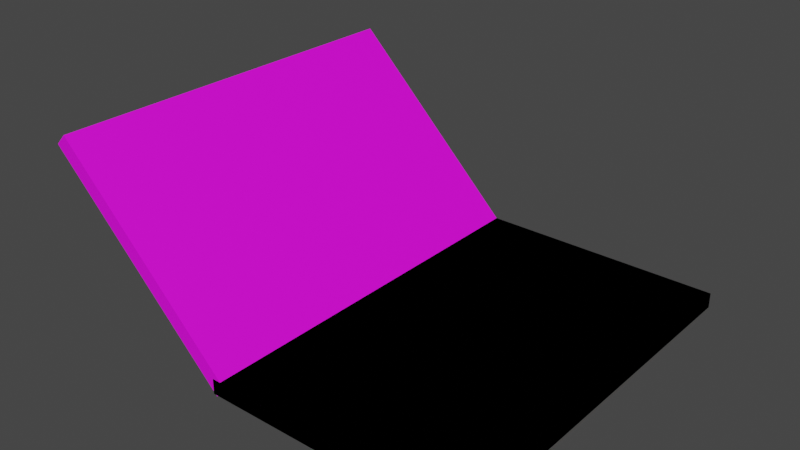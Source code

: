 # Source: cartaIdentificacion.blend  (saved by Blender 3.4.6; exported with 4.5.12 LTS)
import bpy
from mathutils import Matrix  # noqa: F401  (used for matrix-valued properties, if any)

bpy.ops.wm.read_factory_settings(use_empty=True)
scene = bpy.context.scene
scene.name = 'Scene'

# ---- collections
col_collection = bpy.data.collections.new('Collection'); scene.collection.children.link(col_collection)

# ---- images (referenced by path relative to the original .blend; pixels are not part of the script)
import os
ASSET_DIR = os.environ.get("B2B_ASSET_DIR", "")  # directory of the original .blend (textures are referenced by path, not embedded)
HERE = os.path.dirname(os.path.abspath(__file__))  # packed textures are extracted next to this script under _unpacked/

def load_image(name, relpath, width, height, colorspace="sRGB"):
    """Load a texture the original file referenced (path relative to the .blend, or extracted next to this script)."""
    p = next((c for c in (os.path.join(HERE, relpath), os.path.join(ASSET_DIR, relpath)) if relpath and os.path.exists(c)), "")
    if p:
        img = bpy.data.images.load(p, check_existing=True)
        img.name = name
    else:  # same state as the original file: an image datablock whose file is absent (Cycles renders it pink)
        img = bpy.data.images.new(name, width, height)
        img.source = "FILE"
        img.filepath = "//" + (relpath or name)
    img.colorspace_settings.name = colorspace
    return img
img_textura_jpg = load_image('Textura.jpg', 'Textura.jpg', 1024, 1024, 'sRGB')
img_carta2_jpg = load_image('Carta2.jpg', 'Carta2.jpg', 1024, 1024, 'sRGB')
img_carta1_jpg = load_image('Carta1.jpg', 'Carta1.jpg', 1024, 1024, 'sRGB')
img_portada_jpg = load_image('Portada.jpg', 'Portada.jpg', 1024, 1024, 'sRGB')

# ---- materials (node trees are filled in below, after node groups)
mat_material = bpy.data.materials.new('Material')
mat_material.alpha_threshold = 0.0
mat_material.use_transparent_shadow = False
mat_material.roughness = 0.5
mat_material.line_color = (0.0, 0.0, 0.0, 1.0)
mat_textura = bpy.data.materials.new('Textura')
mat_textura.alpha_threshold = 0.0
mat_textura.use_transparent_shadow = False
mat_textura.roughness = 0.5
mat_textura.line_color = (0.0, 0.0, 0.0, 1.0)
mat_cara2 = bpy.data.materials.new('Cara2')
mat_cara2.use_transparent_shadow = False
mat_cara1 = bpy.data.materials.new('Cara1')
mat_cara1.use_transparent_shadow = False
mat_portada = bpy.data.materials.new('Portada')
mat_portada.use_transparent_shadow = False

# ---- material node trees
mat_material.use_nodes = True; mat_material.node_tree.nodes.clear()
_N = mat_material.node_tree.nodes; _L = mat_material.node_tree.links
n0 = _N.new('ShaderNodeOutputMaterial'); n0.name = 'Material Output'; n0.location = (300, 300)
n1 = _N.new('ShaderNodeBsdfPrincipled'); n1.name = 'Principled BSDF'; n1.location = (10, 300)
n1.distribution = 'GGX'
n1.subsurface_method = 'RANDOM_WALK_SKIN'
n1.inputs[3].default_value = 1.45
n1.inputs[27].default_value = (0.0, 0.0, 0.0, 1.0)
n1.inputs[28].default_value = 1.0
_L.new(n1.outputs[0], n0.inputs[0])
n0.is_active_output = True
mat_textura.use_nodes = True; mat_textura.node_tree.nodes.clear()
_N = mat_textura.node_tree.nodes; _L = mat_textura.node_tree.links
n0 = _N.new('ShaderNodeOutputMaterial'); n0.name = 'Material Output'; n0.location = (300, 300)
n1 = _N.new('ShaderNodeBsdfPrincipled'); n1.name = 'Principled BSDF'; n1.location = (10, 300)
n1.distribution = 'GGX'
n1.subsurface_method = 'RANDOM_WALK_SKIN'
n1.inputs[3].default_value = 1.45
n1.inputs[27].default_value = (0.0, 0.0, 0.0, 1.0)
n1.inputs[28].default_value = 1.0
n2 = _N.new('ShaderNodeTexImage'); n2.name = 'Imagen'; n2.location = (-280, 275)
n2.image = img_textura_jpg
_L.new(n1.outputs[0], n0.inputs[0])
_L.new(n2.outputs[0], n1.inputs[0])
n0.is_active_output = True
mat_cara2.use_nodes = True; mat_cara2.node_tree.nodes.clear()
_N = mat_cara2.node_tree.nodes; _L = mat_cara2.node_tree.links
n0 = _N.new('ShaderNodeBsdfPrincipled'); n0.name = 'BSDF Principista'; n0.location = (10, 300)
n0.distribution = 'GGX'
n0.subsurface_method = 'RANDOM_WALK_SKIN'
n0.inputs[3].default_value = 1.45
n0.inputs[27].default_value = (0.0, 0.0, 0.0, 1.0)
n0.inputs[28].default_value = 1.0
n1 = _N.new('ShaderNodeOutputMaterial'); n1.name = 'Material'; n1.location = (300, 300)
n2 = _N.new('ShaderNodeTexImage'); n2.name = 'Imagen'; n2.location = (-280, 275)
n2.image = img_carta2_jpg
_L.new(n0.outputs[0], n1.inputs[0])
_L.new(n2.outputs[0], n0.inputs[0])
n1.is_active_output = True
mat_cara1.use_nodes = True; mat_cara1.node_tree.nodes.clear()
_N = mat_cara1.node_tree.nodes; _L = mat_cara1.node_tree.links
n0 = _N.new('ShaderNodeBsdfPrincipled'); n0.name = 'BSDF Principista'; n0.location = (10, 300)
n0.distribution = 'GGX'
n0.subsurface_method = 'RANDOM_WALK_SKIN'
n0.inputs[3].default_value = 1.45
n0.inputs[27].default_value = (0.0, 0.0, 0.0, 1.0)
n0.inputs[28].default_value = 1.0
n1 = _N.new('ShaderNodeOutputMaterial'); n1.name = 'Material'; n1.location = (300, 300)
n2 = _N.new('ShaderNodeTexImage'); n2.name = 'Imagen'; n2.location = (-280, 275)
n2.image = img_carta1_jpg
_L.new(n0.outputs[0], n1.inputs[0])
_L.new(n2.outputs[0], n0.inputs[0])
n1.is_active_output = True
mat_portada.use_nodes = True; mat_portada.node_tree.nodes.clear()
_N = mat_portada.node_tree.nodes; _L = mat_portada.node_tree.links
n0 = _N.new('ShaderNodeBsdfPrincipled'); n0.name = 'BSDF Principista'; n0.location = (10, 300)
n0.distribution = 'GGX'
n0.subsurface_method = 'RANDOM_WALK_SKIN'
n0.inputs[3].default_value = 1.45
n0.inputs[27].default_value = (0.0, 0.0, 0.0, 1.0)
n0.inputs[28].default_value = 1.0
n1 = _N.new('ShaderNodeOutputMaterial'); n1.name = 'Material'; n1.location = (300, 300)
n2 = _N.new('ShaderNodeTexImage'); n2.name = 'Imagen'; n2.location = (-280, 275)
n2.image = img_portada_jpg
_L.new(n0.outputs[0], n1.inputs[0])
_L.new(n2.outputs[0], n0.inputs[0])
n1.is_active_output = True

# ---- world
world_world = bpy.data.worlds.new('World'); scene.world = world_world
world_world.use_nodes = True; world_world.node_tree.nodes.clear()
_N = world_world.node_tree.nodes; _L = world_world.node_tree.links
n0 = _N.new('ShaderNodeOutputWorld'); n0.name = 'World Output'; n0.location = (300, 300)
n1 = _N.new('ShaderNodeBackground'); n1.name = 'Background'; n1.location = (10, 300)
n1.inputs[0].default_value = (0.05088, 0.05088, 0.05088, 1.0)
_L.new(n1.outputs[0], n0.inputs[0])
n0.is_active_output = True
world_world.color = (0.05088, 0.05088, 0.05088)
world_world.use_sun_shadow = False
world_world.sun_shadow_jitter_overblur = 0.0

# ---- meshes
me_cube = bpy.data.meshes.new('Cube')
me_cube.from_pydata([(1.0, 1.0, 1.0), (1.0, 1.0, -1.0), (1.0, -1.0, 1.0), (1.0, -1.0, -1.0), (-1.0, 1.0, 1.0), (-1.0, 1.0, -1.0), (-1.0, -1.0, 1.0), (-1.0, -1.0, -1.0)], [], [(0, 4, 6, 2), (3, 2, 6, 7), (7, 6, 4, 5), (5, 1, 3, 7), (1, 0, 2, 3), (5, 4, 0, 1)])
_uv = me_cube.uv_layers.new(name='UVMap')
_uv.uv.foreach_set('vector', [0.625, 0.5, 0.875, 0.5, 0.875, 0.75, 0.625, 0.75, 0.375, 0.75, 0.625, 0.75, 0.625, 1.0, 0.375, 1.0, 0.375, 0.0, 0.625, 0.0, 0.625, 0.25, 0.375, 0.25, 0.125, 0.5, 0.375, 0.5, 0.375, 0.75, 0.125, 0.75, 0.375, 0.5, 0.625, 0.5, 0.625, 0.75, 0.375, 0.75, 0.375, 0.25, 0.625, 0.25, 0.625, 0.5, 0.375, 0.5])
me_cube.materials.append(mat_material)
me_cube.use_mirror_vertex_groups = False
me_cube.update()
me_cube_001 = bpy.data.meshes.new('Cube.001')
me_cube_001.from_pydata([(1.0, 1.0, 1.0), (1.0, 1.0, -1.0), (1.0, -1.0, 1.0), (1.0, -1.0, -1.0), (-1.0, 1.0, 1.0), (-1.0, 1.0, -1.0), (-1.0, -1.0, 1.0), (-1.0, -1.0, -1.0)], [], [(0, 4, 6, 2), (3, 2, 6, 7), (7, 6, 4, 5), (5, 1, 3, 7), (1, 0, 2, 3), (5, 4, 0, 1)])
me_cube_001.polygons.foreach_set('material_index', [1, 0, 0, 0, 0, 0])
_uv = me_cube_001.uv_layers.new(name='UVMap')
_uv.uv.foreach_set('vector', [1.001, 0.0006776, 1.004, 1.004, 0.000513, 0.9959, 0.001885, 0.004393, 0.375, 0.75, 0.625, 0.75, 0.625, 1.0, 0.375, 1.0, 0.375, 0.0, 0.625, 0.0, 0.625, 0.25, 0.375, 0.25, 0.125, 0.5, 0.375, 0.5, 0.375, 0.75, 0.125, 0.75, 0.375, 0.5, 0.625, 0.5, 0.625, 0.75, 0.375, 0.75, 0.375, 0.25, 0.625, 0.25, 0.625, 0.5, 0.375, 0.5])
me_cube_001.materials.append(mat_textura)
me_cube_001.materials.append(mat_cara2)
me_cube_001.use_mirror_vertex_groups = False
me_cube_001.update()
me_cube_002 = bpy.data.meshes.new('Cube.002')
me_cube_002.from_pydata([(1.0, 1.0, 1.0), (1.0, 1.0, -1.0), (1.0, -1.0, 1.0), (1.0, -1.0, -1.0), (-1.0, 1.0, 1.0), (-1.0, 1.0, -1.0), (-1.0, -1.0, 1.0), (-1.0, -1.0, -1.0)], [], [(0, 4, 6, 2), (3, 2, 6, 7), (7, 6, 4, 5), (5, 1, 3, 7), (1, 0, 2, 3), (5, 4, 0, 1)])
me_cube_002.polygons.foreach_set('material_index', [2, 0, 0, 1, 0, 0])
_uv = me_cube_002.uv_layers.new(name='UVMap')
_uv.uv.foreach_set('vector', [1.006, -0.002279, 1.005, 1.005, 0.005173, 1.004, 0.000543, 0.01093, 0.375, 0.75, 0.625, 0.75, 0.625, 1.0, 0.375, 1.0, 0.375, 0.0, 0.625, 0.0, 0.625, 0.25, 0.375, 0.25, 0.9976, -0.0116, 0.9994, 1.005, -0.0004373, 1.01, -0.0001851, -0.0007223, 0.375, 0.5, 0.625, 0.5, 0.625, 0.75, 0.375, 0.75, 0.375, 0.25, 0.625, 0.25, 0.625, 0.5, 0.375, 0.5])
me_cube_002.materials.append(mat_textura)
me_cube_002.materials.append(mat_cara1)
me_cube_002.materials.append(mat_portada)
me_cube_002.use_mirror_vertex_groups = False
me_cube_002.update()

# ---- objects
ob_cube = bpy.data.objects.new('Cube', me_cube)
ob_cube_001 = bpy.data.objects.new('Cube.001', me_cube_001)
ob_cube_002 = bpy.data.objects.new('Cube.002', me_cube_002)

# ---- transforms, parenting, visibility, modifiers, constraints
ob_cube.location = (0.0, 0.0, 0.0)
ob_cube.scale = (1.849, 2.847, 0.11)
ob_cube.lock_rotations_4d = False
ob_cube.empty_display_type = 'ARROWS'
ob_cube.lineart.crease_threshold = 0.0
ob_cube_001.location = (0.0, 0.0, 0.0)
ob_cube_001.scale = (1.849, 2.847, 0.11)
ob_cube_001.lock_rotations_4d = False
ob_cube_001.empty_display_type = 'ARROWS'
ob_cube_001.lineart.crease_threshold = 0.0
ob_cube_002.location = (-3.035, 0.0, 1.25)
ob_cube_002.rotation_euler = (-0.0, -2.364, -0.0)
ob_cube_002.scale = (1.849, 2.847, 0.11)
ob_cube_002.lock_rotations_4d = False
ob_cube_002.empty_display_type = 'ARROWS'
ob_cube_002.lineart.crease_threshold = 0.0

# ---- collection membership
col_collection.objects.link(ob_cube)
col_collection.objects.link(ob_cube_001)
col_collection.objects.link(ob_cube_002)

# ---- scene / render settings (as saved in the file)
scene.frame_start = 1; scene.frame_end = 250; scene.frame_set(1)
scene.render.engine = 'BLENDER_EEVEE_NEXT'
scene.cycles.sampling_pattern = 'TABULATED_SOBOL'
scene.cycles.use_light_tree = False
scene.view_settings.view_transform = 'Filmic'
bpy.context.view_layer.update()

# ---- added for rendering (the .blend has no active camera and no usable light): camera, sun
cam_auto = bpy.data.cameras.new('AutoCamera')
cam_auto.lens = 50.0
cam_auto.sensor_width = 36.0
cam_auto.clip_end = 1000.0
ob_auto_camera = bpy.data.objects.new('AutoCamera', cam_auto)
scene.collection.objects.link(ob_auto_camera)
ob_auto_camera.location = (6.95412, -9.89324, 7.84535)
ob_auto_camera.rotation_euler = (1.09748, -7.21219e-08, 0.694738)
scene.camera = ob_auto_camera
light_auto_sun = bpy.data.lights.new('AutoSun', 'SUN')
light_auto_sun.energy = 3.0
light_auto_sun.angle = 0.0523599
ob_auto_sun = bpy.data.objects.new('AutoSun', light_auto_sun)
scene.collection.objects.link(ob_auto_sun)
ob_auto_sun.rotation_euler = (0.872665, 0.174533, 0.523599)
bpy.context.view_layer.update()
